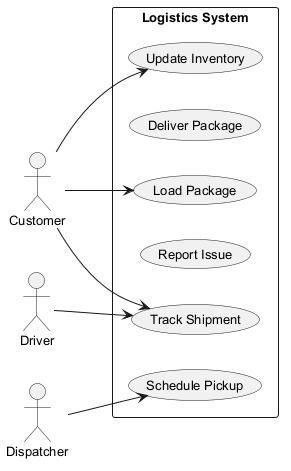

The diagram above was rendered by PlantUML. Its source (embedded in the PNG):
@startuml
skinparam defaultFontSize 13
left to right direction
actor "Customer" as Customer
actor "Driver" as Driver
actor "Dispatcher" as Dispatcher
rectangle "Logistics System" {
  usecase "Track Shipment" as UC_TrackShipment
  usecase "Deliver Package" as UC_DeliverPackage
  usecase "Schedule Pickup" as UC_SchedulePickup
  usecase "Report Issue" as UC_ReportIssue
  usecase "Update Inventory" as UC_UpdateInventory
  usecase "Load Package" as UC_LoadPackage
}
Customer --> UC_UpdateInventory
Customer --> UC_TrackShipment
Customer --> UC_LoadPackage
Driver --> UC_TrackShipment
Dispatcher --> UC_SchedulePickup
@enduml